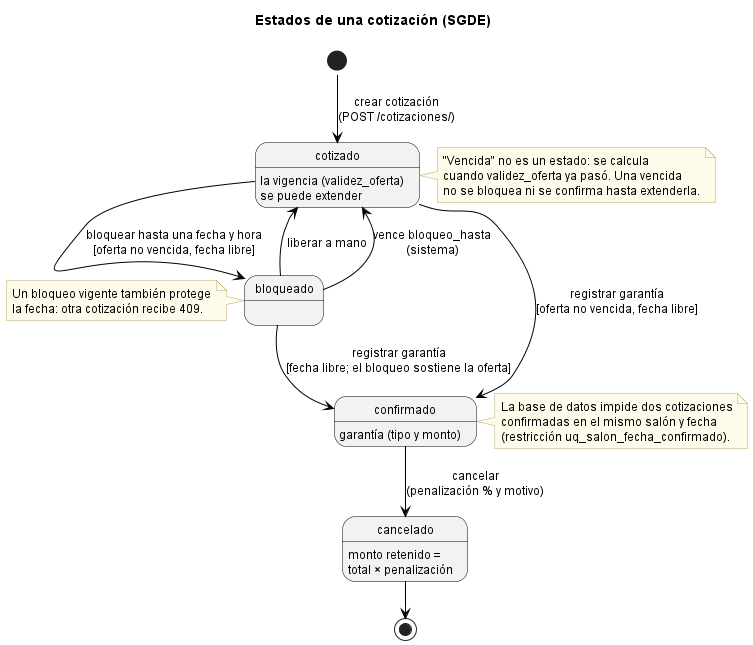

The diagram above was rendered by PlantUML. Its source (embedded in the PNG):
@startuml Diagrama_Estados_Cotizacion
!pragma layout smetana
title Estados de una cotización (SGDE)
skinparam backgroundColor white
skinparam ArrowColor black
skinparam DefaultFontSize 12
skinparam note {
  BackgroundColor #FFFBEA
  BorderColor #B8A86B
}

skinparam state {
  BackgroundColor #F2F2F2
  BorderColor black
}

[*] --> cotizado : crear cotización\n(POST /cotizaciones/)
cotizado --> bloqueado : bloquear hasta una fecha y hora\n[oferta no vencida, fecha libre]
bloqueado --> cotizado : liberar a mano
bloqueado --> cotizado : vence bloqueo_hasta\n(sistema)
cotizado --> confirmado : registrar garantía\n[oferta no vencida, fecha libre]
bloqueado --> confirmado : registrar garantía\n[fecha libre; el bloqueo sostiene la oferta]
confirmado --> cancelado : cancelar\n(penalización % y motivo)
cancelado --> [*]

cotizado : la vigencia (validez_oferta)\nse puede extender
confirmado : garantía (tipo y monto)
cancelado : monto retenido =\ntotal × penalización

note right of cotizado
  "Vencida" no es un estado: se calcula
  cuando validez_oferta ya pasó. Una vencida
  no se bloquea ni se confirma hasta extenderla.
end note
note right of confirmado
  La base de datos impide dos cotizaciones
  confirmadas en el mismo salón y fecha
  (restricción uq_salon_fecha_confirmado).
end note
note left of bloqueado
  Un bloqueo vigente también protege
  la fecha: otra cotización recibe 409.
end note
@enduml